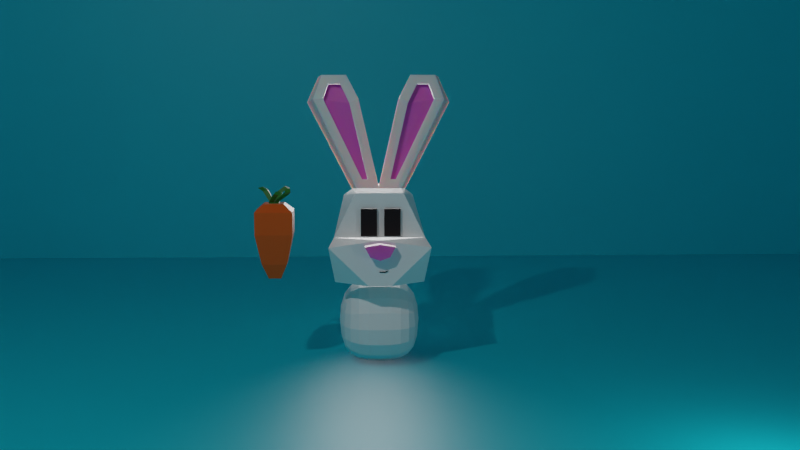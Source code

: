# Source: bunny.blend  (saved by Blender 3.1.7; exported with 4.5.12 LTS)
import bpy
from mathutils import Matrix  # noqa: F401  (used for matrix-valued properties, if any)

bpy.ops.wm.read_factory_settings(use_empty=True)
scene = bpy.context.scene
scene.name = 'Scene'

# ---- collections
col_exports = bpy.data.collections.new('exports'); scene.collection.children.link(col_exports)
col_other = bpy.data.collections.new('other'); scene.collection.children.link(col_other)

# ---- materials (node trees are filled in below, after node groups)
mat_bunny_body = bpy.data.materials.new('bunny_body')
mat_nose = bpy.data.materials.new('nose')
mat_ears = bpy.data.materials.new('ears')
mat_eyes = bpy.data.materials.new('eyes')
mat_background = bpy.data.materials.new('background')
mat_orange = bpy.data.materials.new('orange')
mat_leaves = bpy.data.materials.new('leaves')

# ---- material node trees
mat_bunny_body.use_nodes = True; mat_bunny_body.node_tree.nodes.clear()
_N = mat_bunny_body.node_tree.nodes; _L = mat_bunny_body.node_tree.links
n0 = _N.new('ShaderNodeBsdfPrincipled'); n0.name = 'Principled BSDF'; n0.location = (10, 300)
n0.distribution = 'GGX'
n0.subsurface_method = 'RANDOM_WALK_SKIN'
n0.inputs[0].default_value = (1.0, 1.0, 1.0, 1.0)
n0.inputs[3].default_value = 1.45
n0.inputs[27].default_value = (0.0, 0.0, 0.0, 1.0)
n0.inputs[28].default_value = 1.0
n1 = _N.new('ShaderNodeOutputMaterial'); n1.name = 'Material Output'; n1.location = (300, 300)
_L.new(n0.outputs[0], n1.inputs[0])
n1.is_active_output = True
mat_nose.use_nodes = True; mat_nose.node_tree.nodes.clear()
_N = mat_nose.node_tree.nodes; _L = mat_nose.node_tree.links
n0 = _N.new('ShaderNodeBsdfPrincipled'); n0.name = 'Principled BSDF'; n0.location = (10, 300)
n0.distribution = 'GGX'
n0.subsurface_method = 'RANDOM_WALK_SKIN'
n0.inputs[0].default_value = (0.8, 0.1333, 0.6067, 1.0)
n0.inputs[3].default_value = 1.45
n0.inputs[8].default_value = 1.0
n0.inputs[10].default_value = 0.1117
n0.inputs[27].default_value = (0.0, 0.0, 0.0, 1.0)
n0.inputs[28].default_value = 1.0
n1 = _N.new('ShaderNodeOutputMaterial'); n1.name = 'Material Output'; n1.location = (300, 300)
_L.new(n0.outputs[0], n1.inputs[0])
n1.is_active_output = True
mat_ears.use_nodes = True; mat_ears.node_tree.nodes.clear()
_N = mat_ears.node_tree.nodes; _L = mat_ears.node_tree.links
n0 = _N.new('ShaderNodeBsdfPrincipled'); n0.name = 'Principled BSDF'; n0.location = (10, 300)
n0.distribution = 'GGX'
n0.subsurface_method = 'RANDOM_WALK_SKIN'
n0.inputs[3].default_value = 1.45
n0.inputs[8].default_value = 1.0
n0.inputs[10].default_value = 0.7718
n0.inputs[27].default_value = (0.0, 0.0, 0.0, 1.0)
n0.inputs[28].default_value = 1.0
n1 = _N.new('ShaderNodeOutputMaterial'); n1.name = 'Material Output'; n1.location = (300, 300)
_L.new(n0.outputs[0], n1.inputs[0])
n1.is_active_output = True
mat_eyes.use_nodes = True; mat_eyes.node_tree.nodes.clear()
_N = mat_eyes.node_tree.nodes; _L = mat_eyes.node_tree.links
n0 = _N.new('ShaderNodeBsdfPrincipled'); n0.name = 'Principled BSDF'; n0.location = (10, 300)
n0.distribution = 'GGX'
n0.subsurface_method = 'RANDOM_WALK_SKIN'
n0.inputs[0].default_value = (0.01027, 0.00141, 0.002801, 1.0)
n0.inputs[3].default_value = 1.45
n0.inputs[27].default_value = (0.0, 0.0, 0.0, 1.0)
n0.inputs[28].default_value = 1.0
n1 = _N.new('ShaderNodeOutputMaterial'); n1.name = 'Material Output'; n1.location = (300, 300)
_L.new(n0.outputs[0], n1.inputs[0])
n1.is_active_output = True
mat_background.use_nodes = True; mat_background.node_tree.nodes.clear()
_N = mat_background.node_tree.nodes; _L = mat_background.node_tree.links
n0 = _N.new('ShaderNodeBsdfPrincipled'); n0.name = 'Principled BSDF'; n0.location = (10, 300)
n0.distribution = 'GGX'
n0.subsurface_method = 'RANDOM_WALK_SKIN'
n0.inputs[0].default_value = (0.004321, 0.6515, 0.8, 1.0)
n0.inputs[3].default_value = 1.45
n0.inputs[27].default_value = (0.0, 0.0, 0.0, 1.0)
n0.inputs[28].default_value = 1.0
n1 = _N.new('ShaderNodeOutputMaterial'); n1.name = 'Material Output'; n1.location = (300, 300)
_L.new(n0.outputs[0], n1.inputs[0])
n1.is_active_output = True
mat_orange.use_nodes = True; mat_orange.node_tree.nodes.clear()
_N = mat_orange.node_tree.nodes; _L = mat_orange.node_tree.links
n0 = _N.new('ShaderNodeBsdfPrincipled'); n0.name = 'Principled BSDF'; n0.location = (10, 300)
n0.distribution = 'GGX'
n0.subsurface_method = 'RANDOM_WALK_SKIN'
n0.inputs[0].default_value = (0.8, 0.113, 0.004135, 1.0)
n0.inputs[3].default_value = 1.45
n0.inputs[27].default_value = (0.0, 0.0, 0.0, 1.0)
n0.inputs[28].default_value = 1.0
n1 = _N.new('ShaderNodeOutputMaterial'); n1.name = 'Material Output'; n1.location = (300, 300)
_L.new(n0.outputs[0], n1.inputs[0])
n1.is_active_output = True
mat_leaves.use_nodes = True; mat_leaves.node_tree.nodes.clear()
_N = mat_leaves.node_tree.nodes; _L = mat_leaves.node_tree.links
n0 = _N.new('ShaderNodeBsdfPrincipled'); n0.name = 'Principled BSDF'; n0.location = (10, 300)
n0.distribution = 'GGX'
n0.subsurface_method = 'RANDOM_WALK_SKIN'
n0.inputs[0].default_value = (0.01396, 0.1833, 0.01407, 1.0)
n0.inputs[3].default_value = 1.45
n0.inputs[27].default_value = (0.0, 0.0, 0.0, 1.0)
n0.inputs[28].default_value = 1.0
n1 = _N.new('ShaderNodeOutputMaterial'); n1.name = 'Material Output'; n1.location = (300, 300)
_L.new(n0.outputs[0], n1.inputs[0])
n1.is_active_output = True

# ---- world
world_world = bpy.data.worlds.new('World'); scene.world = world_world
world_world.use_nodes = True; world_world.node_tree.nodes.clear()
_N = world_world.node_tree.nodes; _L = world_world.node_tree.links
n0 = _N.new('ShaderNodeOutputWorld'); n0.name = 'World Output'; n0.location = (300, 300)
n1 = _N.new('ShaderNodeBackground'); n1.name = 'Background'; n1.location = (10, 300)
n1.inputs[0].default_value = (0.05088, 0.05088, 0.05088, 1.0)
_L.new(n1.outputs[0], n0.inputs[0])
n0.is_active_output = True
world_world.color = (0.05088, 0.05088, 0.05088)
world_world.use_sun_shadow = False
world_world.sun_shadow_jitter_overblur = 0.0

# ---- cameras
cam_camera = bpy.data.cameras.new('Camera')
cam_camera.clip_end = 100.0
cam_camera.ortho_scale = 7.314

# ---- lights
light_light_001 = bpy.data.lights.new('Light.001', 'SPOT')
light_light_001.transmission_factor = 0.0
light_light_001.use_shadow = False
light_light_001.energy = 1866.0
light_light_001.shadow_soft_size = 1.853
light_light_001.shadow_maximum_resolution = 0.006
light_light_001.use_absolute_resolution = True
light_light_001.spot_blend = 0.2821
light_light_001.spot_size = 0.8098
light_point = bpy.data.lights.new('Point', 'POINT')
light_point.transmission_factor = 0.0
light_point.energy = 107.6
light_point.shadow_soft_size = 0.25
light_point.shadow_maximum_resolution = 0.006
light_point.use_absolute_resolution = True
light_point_001 = bpy.data.lights.new('Point.001', 'POINT')
light_point_001.transmission_factor = 0.0
light_point_001.energy = 1951.0
light_point_001.shadow_soft_size = 0.25
light_point_001.shadow_maximum_resolution = 0.006
light_point_001.use_absolute_resolution = True

# ---- meshes
me_cube_001 = bpy.data.meshes.new('Cube.001')
me_cube_001.from_pydata([(1.0, -3.234, -1.0), (0.5357, -3.234, 1.0), (1.0, -1.59, -0.7424), (0.8252, -1.218, 0.7323), (0.0, -1.234, -1.0), (0.0, -1.234, 1.0), (0.0, -3.234, -1.0), (0.0, -3.234, 1.0), (0.0, -3.199, 0.003916), (1.02, -3.199, -0.001506), (1.128, -3.811, -0.1351), (0.2584, -3.845, -0.9769), (0.0, -3.845, -0.9769), (0.0, -3.811, 0.02705), (0.0, -2.021, 1.02), (0.6189, -2.018, 0.9646), (0.3856, -2.434, 1.228), (0.0, -2.432, 1.02), (0.4662, -1.764, 3.051), (1.652, -1.759, 2.959), (1.261, -2.458, 3.066), (0.4662, -2.445, 3.051), (0.3341, -3.793, -0.08728), (0.2145, -3.806, -0.3108), (0.0, -3.806, -0.3878), (0.0, -3.793, -0.02938), (0.3352, -4.074, -0.07696), (0.2155, -4.087, -0.3005), (0.0, -4.087, -0.3775), (0.0, -4.074, -0.01906), (0.7427, -1.886, 3.595), (1.383, -1.883, 3.546), (1.142, -2.323, 3.399), (0.8737, -2.323, 3.399), (0.5169, -2.432, 1.02), (1.484, -2.445, 3.051), (0.2611, -2.434, 1.228), (0.6643, -2.46, 2.984), (1.292, -2.254, 3.595), (0.7427, -2.254, 3.595), (1.263, -2.294, 3.038), (0.6665, -2.296, 2.956), (0.2633, -2.27, 1.2), (0.3878, -2.27, 1.2), (1.144, -2.158, 3.371), (0.8759, -2.158, 3.371), (-1.0, -3.234, -1.0), (-0.5357, -3.234, 1.0), (-1.0, -1.59, -0.7424), (-0.8252, -1.218, 0.7323), (-1.02, -3.199, -0.001506), (-1.128, -3.811, -0.1351), (-0.2584, -3.845, -0.9769), (-0.6189, -2.018, 0.9646), (-0.3856, -2.434, 1.228), (-0.4662, -1.764, 3.051), (-1.652, -1.759, 2.959), (-1.261, -2.458, 3.066), (-0.4662, -2.445, 3.051), (-0.3341, -3.793, -0.08728), (-0.2145, -3.806, -0.3108), (-0.3352, -4.074, -0.07696), (-0.2155, -4.087, -0.3005), (-0.7427, -1.886, 3.595), (-1.383, -1.883, 3.546), (-1.142, -2.323, 3.399), (-0.8737, -2.323, 3.399), (-0.5169, -2.432, 1.02), (-1.484, -2.445, 3.051), (-0.2611, -2.434, 1.228), (-0.6643, -2.46, 2.984), (-1.292, -2.254, 3.595), (-0.7427, -2.254, 3.595), (-1.263, -2.294, 3.038), (-0.6665, -2.296, 2.956), (-0.2633, -2.27, 1.2), (-0.3878, -2.27, 1.2), (-1.144, -2.158, 3.371), (-0.8759, -2.158, 3.371)], [], [(4, 5, 3, 2), (2, 3, 1, 9, 0), (4, 2, 0, 6), (3, 5, 14, 15), (6, 0, 11, 12), (8, 9, 1, 7), (11, 10, 13, 12), (9, 8, 13, 10), (0, 9, 10, 11), (32, 33, 45, 44), (7, 1, 34, 17), (1, 3, 15, 34), (18, 21, 39, 30), (15, 14, 18, 19), (34, 15, 19, 35), (23, 24, 25, 22), (27, 26, 29, 28), (22, 25, 29, 26), (24, 23, 27, 28), (23, 22, 26, 27), (31, 30, 39, 38), (35, 19, 31, 38), (20, 32, 44, 40), (19, 18, 30, 31), (16, 36, 17, 34), (20, 16, 34, 35), (36, 37, 21, 17), (33, 32, 38, 39), (37, 33, 39, 21), (32, 20, 35, 38), (42, 43, 40, 41), (41, 40, 44, 45), (16, 20, 40, 43), (37, 36, 42, 41), (33, 37, 41, 45), (36, 16, 43, 42), (4, 48, 49, 5), (48, 46, 50, 47, 49), (4, 6, 46, 48), (49, 53, 14, 5), (6, 12, 52, 46), (8, 7, 47, 50), (52, 12, 13, 51), (50, 51, 13, 8), (46, 52, 51, 50), (65, 77, 78, 66), (7, 17, 67, 47), (47, 67, 53, 49), (55, 63, 72, 58), (53, 56, 55, 14), (67, 68, 56, 53), (60, 59, 25, 24), (62, 28, 29, 61), (59, 61, 29, 25), (24, 28, 62, 60), (60, 62, 61, 59), (64, 71, 72, 63), (68, 71, 64, 56), (57, 73, 77, 65), (56, 64, 63, 55), (54, 67, 17, 69), (57, 68, 67, 54), (69, 17, 58, 70), (66, 72, 71, 65), (70, 58, 72, 66), (65, 71, 68, 57), (75, 74, 73, 76), (74, 78, 77, 73), (54, 76, 73, 57), (70, 74, 75, 69), (66, 78, 74, 70), (69, 75, 76, 54)])
me_cube_001.polygons.foreach_set('material_index', [0, 0, 0, 0, 0, 0, 0, 0, 0, 2, 0, 0, 2, 2, 2, 1, 1, 1, 1, 1, 2, 2, 2, 2, 2, 2, 2, 2, 2, 2, 1, 1, 2, 2, 2, 2, 0, 0, 0, 0, 0, 0, 0, 0, 0, 2, 0, 0, 2, 2, 2, 1, 1, 1, 1, 1, 2, 2, 2, 2, 2, 2, 2, 2, 2, 2, 1, 1, 2, 2, 2, 2])
_uv = me_cube_001.uv_layers.new(name='UVMap')
_uv.uv.foreach_set('vector', [0.375, 0.375, 0.625, 0.375, 0.625, 0.5, 0.375, 0.5, 0.375, 0.5, 0.625, 0.5, 0.625, 0.75, 0.4671, 0.75, 0.375, 0.75, 0.25, 0.5, 0.375, 0.5, 0.375, 0.75, 0.25, 0.75, 0.625, 0.5, 0.625, 0.375, 0.625, 0.375, 0.625, 0.5, 0.25, 0.75, 0.375, 0.75, 0.375, 0.75, 0.25, 0.75, 0.4678, 0.875, 0.4671, 0.75, 0.625, 0.75, 0.625, 0.875, 0.375, 0.75, 0.4671, 0.75, 0.4678, 0.875, 0.375, 0.875, 0.4671, 0.75, 0.4678, 0.875, 0.4678, 0.875, 0.4671, 0.75, 0.375, 0.75, 0.4671, 0.75, 0.4671, 0.75, 0.375, 0.75, 0.625, 0.7875, 0.625, 0.8365, 0.625, 0.8365, 0.625, 0.7875, 0.625, 0.875, 0.625, 0.75, 0.625, 0.75, 0.625, 0.875, 0.625, 0.75, 0.625, 0.5, 0.625, 0.5, 0.625, 0.75, 0.0, 0.0, 0.0, 0.0, 0.0, 0.0, 0.0, 0.0, 0.625, 0.5, 0.625, 0.375, 0.625, 0.375, 0.625, 0.5, 0.625, 0.75, 0.625, 0.5, 0.625, 0.5, 0.625, 0.75, 0.375, 0.75, 0.375, 0.875, 0.4678, 0.875, 0.4671, 0.75, 0.375, 0.75, 0.4671, 0.75, 0.4678, 0.875, 0.375, 0.875, 0.4671, 0.75, 0.4678, 0.875, 0.4678, 0.875, 0.4671, 0.75, 0.375, 0.875, 0.375, 0.75, 0.375, 0.75, 0.375, 0.875, 0.375, 0.75, 0.4671, 0.75, 0.4671, 0.75, 0.375, 0.75, 0.625, 0.5, 0.75, 0.5, 0.75, 0.75, 0.625, 0.75, 0.625, 0.75, 0.625, 0.5, 0.625, 0.5, 0.625, 0.75, 0.625, 0.7773, 0.625, 0.7875, 0.625, 0.7875, 0.625, 0.7773, 0.625, 0.5, 0.625, 0.375, 0.625, 0.375, 0.625, 0.5, 0.625, 0.7988, 0.625, 0.8271, 0.625, 0.875, 0.625, 0.75, 0.625, 0.7773, 0.625, 0.7988, 0.625, 0.75, 0.625, 0.75, 0.625, 0.8271, 0.625, 0.8488, 0.625, 0.875, 0.625, 0.875, 0.625, 0.8365, 0.625, 0.7875, 0.625, 0.75, 0.625, 0.875, 0.625, 0.8488, 0.625, 0.8365, 0.625, 0.875, 0.625, 0.875, 0.625, 0.7875, 0.625, 0.7773, 0.625, 0.75, 0.625, 0.75, 0.625, 0.8271, 0.625, 0.7988, 0.625, 0.7773, 0.625, 0.8488, 0.625, 0.8488, 0.625, 0.7773, 0.625, 0.7875, 0.625, 0.8365, 0.625, 0.7988, 0.625, 0.7773, 0.625, 0.7773, 0.625, 0.7988, 0.625, 0.8488, 0.625, 0.8271, 0.625, 0.8271, 0.625, 0.8488, 0.625, 0.8365, 0.625, 0.8488, 0.625, 0.8488, 0.625, 0.8365, 0.625, 0.8271, 0.625, 0.7988, 0.625, 0.7988, 0.625, 0.8271, 0.375, 0.375, 0.375, 0.5, 0.625, 0.5, 0.625, 0.375, 0.375, 0.5, 0.375, 0.75, 0.4671, 0.75, 0.625, 0.75, 0.625, 0.5, 0.25, 0.5, 0.25, 0.75, 0.375, 0.75, 0.375, 0.5, 0.625, 0.5, 0.625, 0.5, 0.625, 0.375, 0.625, 0.375, 0.25, 0.75, 0.25, 0.75, 0.375, 0.75, 0.375, 0.75, 0.4678, 0.875, 0.625, 0.875, 0.625, 0.75, 0.4671, 0.75, 0.375, 0.75, 0.375, 0.875, 0.4678, 0.875, 0.4671, 0.75, 0.4671, 0.75, 0.4671, 0.75, 0.4678, 0.875, 0.4678, 0.875, 0.375, 0.75, 0.375, 0.75, 0.4671, 0.75, 0.4671, 0.75, 0.625, 0.7875, 0.625, 0.7875, 0.625, 0.8365, 0.625, 0.8365, 0.625, 0.875, 0.625, 0.875, 0.625, 0.75, 0.625, 0.75, 0.625, 0.75, 0.625, 0.75, 0.625, 0.5, 0.625, 0.5, 0.0, 0.0, 0.0, 0.0, 0.0, 0.0, 0.0, 0.0, 0.625, 0.5, 0.625, 0.5, 0.625, 0.375, 0.625, 0.375, 0.625, 0.75, 0.625, 0.75, 0.625, 0.5, 0.625, 0.5, 0.375, 0.75, 0.4671, 0.75, 0.4678, 0.875, 0.375, 0.875, 0.375, 0.75, 0.375, 0.875, 0.4678, 0.875, 0.4671, 0.75, 0.4671, 0.75, 0.4671, 0.75, 0.4678, 0.875, 0.4678, 0.875, 0.375, 0.875, 0.375, 0.875, 0.375, 0.75, 0.375, 0.75, 0.375, 0.75, 0.375, 0.75, 0.4671, 0.75, 0.4671, 0.75, 0.625, 0.5, 0.625, 0.75, 0.75, 0.75, 0.75, 0.5, 0.625, 0.75, 0.625, 0.75, 0.625, 0.5, 0.625, 0.5, 0.625, 0.7773, 0.625, 0.7773, 0.625, 0.7875, 0.625, 0.7875, 0.625, 0.5, 0.625, 0.5, 0.625, 0.375, 0.625, 0.375, 0.625, 0.7988, 0.625, 0.75, 0.625, 0.875, 0.625, 0.8271, 0.625, 0.7773, 0.625, 0.75, 0.625, 0.75, 0.625, 0.7988, 0.625, 0.8271, 0.625, 0.875, 0.625, 0.875, 0.625, 0.8488, 0.625, 0.8365, 0.625, 0.875, 0.625, 0.75, 0.625, 0.7875, 0.625, 0.8488, 0.625, 0.875, 0.625, 0.875, 0.625, 0.8365, 0.625, 0.7875, 0.625, 0.75, 0.625, 0.75, 0.625, 0.7773, 0.625, 0.8271, 0.625, 0.8488, 0.625, 0.7773, 0.625, 0.7988, 0.625, 0.8488, 0.625, 0.8365, 0.625, 0.7875, 0.625, 0.7773, 0.625, 0.7988, 0.625, 0.7988, 0.625, 0.7773, 0.625, 0.7773, 0.625, 0.8488, 0.625, 0.8488, 0.625, 0.8271, 0.625, 0.8271, 0.625, 0.8365, 0.625, 0.8365, 0.625, 0.8488, 0.625, 0.8488, 0.625, 0.8271, 0.625, 0.8271, 0.625, 0.7988, 0.625, 0.7988])
me_cube_001.materials.append(mat_bunny_body)
me_cube_001.materials.append(mat_nose)
me_cube_001.materials.append(mat_ears)
me_cube_001.use_remesh_fix_poles = True
me_cube_001.use_remesh_preserve_attributes = False
me_cube_001.update()
me_cube = bpy.data.meshes.new('Cube')
me_cube.from_pydata([(0.08318, -0.07378, -0.3059), (0.08318, -0.07378, 0.3059), (0.08318, 0.07378, -0.3059), (0.08318, 0.07378, 0.3059), (0.4448, -0.07378, -0.3059), (0.4448, -0.07378, 0.3059), (0.4448, 0.07378, -0.3059), (0.4448, 0.07378, 0.3059), (-0.07697, -0.07378, -0.3059), (-0.07697, -0.07378, 0.3059), (-0.07697, 0.07378, -0.3059), (-0.07697, 0.07378, 0.3059), (-0.4386, -0.07378, -0.3059), (-0.4386, -0.07378, 0.3059), (-0.4386, 0.07378, -0.3059), (-0.4386, 0.07378, 0.3059)], [], [(0, 1, 3, 2), (2, 3, 7, 6), (6, 7, 5, 4), (4, 5, 1, 0), (2, 6, 4, 0), (7, 3, 1, 5), (8, 10, 11, 9), (10, 14, 15, 11), (14, 12, 13, 15), (12, 8, 9, 13), (10, 8, 12, 14), (15, 13, 9, 11)])
_uv = me_cube.uv_layers.new(name='UVMap')
_uv.uv.foreach_set('vector', [0.375, 0.0, 0.625, 0.0, 0.625, 0.25, 0.375, 0.25, 0.375, 0.25, 0.625, 0.25, 0.625, 0.5, 0.375, 0.5, 0.375, 0.5, 0.625, 0.5, 0.625, 0.75, 0.375, 0.75, 0.375, 0.75, 0.625, 0.75, 0.625, 1.0, 0.375, 1.0, 0.125, 0.5, 0.375, 0.5, 0.375, 0.75, 0.125, 0.75, 0.625, 0.5, 0.875, 0.5, 0.875, 0.75, 0.625, 0.75, 0.375, 0.0, 0.375, 0.25, 0.625, 0.25, 0.625, 0.0, 0.375, 0.25, 0.375, 0.5, 0.625, 0.5, 0.625, 0.25, 0.375, 0.5, 0.375, 0.75, 0.625, 0.75, 0.625, 0.5, 0.375, 0.75, 0.375, 1.0, 0.625, 1.0, 0.625, 0.75, 0.125, 0.5, 0.125, 0.75, 0.375, 0.75, 0.375, 0.5, 0.625, 0.5, 0.625, 0.75, 0.875, 0.75, 0.875, 0.5])
me_cube.materials.append(mat_eyes)
me_cube.use_remesh_fix_poles = True
me_cube.use_remesh_preserve_attributes = False
me_cube.update()
me_cube_002 = bpy.data.meshes.new('Cube.002')
me_cube_002.from_pydata([(1.0, -1.227, -1.0), (1.0, -1.227, 1.0), (1.0, 1.227, -1.0), (1.0, 1.227, 1.0), (0.0, 1.227, -1.0), (0.0, 1.227, 1.0), (0.0, -1.227, -1.0), (0.0, -1.227, 1.0), (-1.0, -1.227, -1.0), (-1.0, -1.227, 1.0), (-1.0, 1.227, -1.0), (-1.0, 1.227, 1.0)], [], [(4, 5, 3, 2), (2, 3, 1, 0), (4, 2, 0, 6), (3, 5, 7, 1), (0, 1, 7, 6), (4, 10, 11, 5), (10, 8, 9, 11), (4, 6, 8, 10), (11, 9, 7, 5), (8, 6, 7, 9)])
_uv = me_cube_002.uv_layers.new(name='UVMap')
_uv.uv.foreach_set('vector', [0.375, 0.375, 0.625, 0.375, 0.625, 0.5, 0.375, 0.5, 0.375, 0.5, 0.625, 0.5, 0.625, 0.75, 0.375, 0.75, 0.25, 0.5, 0.375, 0.5, 0.375, 0.75, 0.25, 0.75, 0.625, 0.5, 0.75, 0.5, 0.75, 0.75, 0.625, 0.75, 0.375, 0.75, 0.625, 0.75, 0.625, 0.875, 0.375, 0.875, 0.375, 0.375, 0.375, 0.5, 0.625, 0.5, 0.625, 0.375, 0.375, 0.5, 0.375, 0.75, 0.625, 0.75, 0.625, 0.5, 0.25, 0.5, 0.25, 0.75, 0.375, 0.75, 0.375, 0.5, 0.625, 0.5, 0.625, 0.75, 0.75, 0.75, 0.75, 0.5, 0.375, 0.75, 0.375, 0.875, 0.625, 0.875, 0.625, 0.75])
me_cube_002.materials.append(mat_bunny_body)
me_cube_002.use_remesh_fix_poles = True
me_cube_002.use_remesh_preserve_attributes = False
me_cube_002.update()
me_plane = bpy.data.meshes.new('Plane')
me_plane.from_pydata([(-20.29, -20.29, 0.0), (20.29, -20.29, 0.0), (-20.29, 20.29, 0.0), (20.29, 20.29, 0.0), (-20.29, 20.29, 0.0), (20.29, 20.29, 0.0), (-20.29, 20.29, 40.93), (20.29, 20.29, 40.93), (-20.29, -20.29, 21.26), (20.29, -20.29, 21.26), (-20.29, 20.29, 21.26), (20.29, 20.29, 21.26)], [], [(0, 1, 3, 2), (2, 3, 5, 4), (4, 5, 7, 6), (3, 1, 9, 11), (0, 2, 10, 8)])
_uv = me_plane.uv_layers.new(name='UVMap')
_uv.uv.foreach_set('vector', [0.0, 0.0, 1.0, 0.0, 1.0, 1.0, 0.0, 1.0, 0.0, 1.0, 1.0, 1.0, 1.0, 1.0, 0.0, 1.0, 0.0, 1.0, 1.0, 1.0, 1.0, 1.0, 0.0, 1.0, 1.0, 1.0, 1.0, 0.0, 1.0, 0.0, 1.0, 1.0, 0.0, 0.0, 0.0, 1.0, 0.0, 1.0, 0.0, 0.0])
me_plane.materials.append(mat_background)
me_plane.use_remesh_fix_poles = True
me_plane.use_remesh_preserve_attributes = False
me_plane.update()
me_cube_003 = bpy.data.meshes.new('Cube.003')
me_cube_003.from_pydata([(-0.0819, -0.0138, -0.01261), (-0.1143, -0.0138, 0.01526), (-0.0819, 0.0138, -0.01261), (-0.1143, 0.0138, 0.01526), (0.07165, -0.0138, 0.006839), (0.09212, -0.0138, 0.04734), (0.07165, 0.0138, 0.006839), (0.09212, 0.0138, 0.04734), (0.02046, 0.0138, -0.01261), (-0.03072, 0.0138, -0.01261), (-0.04547, 0.0138, 0.01623), (0.02332, 0.0138, 0.01721), (-0.03072, -0.0138, -0.01261), (0.02046, -0.0138, -0.01261), (0.02332, -0.0138, 0.01721), (-0.04547, -0.0138, 0.01623)], [], [(0, 1, 3, 2), (8, 11, 7, 6), (6, 7, 5, 4), (12, 15, 1, 0), (8, 6, 4, 13), (10, 3, 1, 15), (7, 11, 14, 5), (11, 10, 15, 14), (2, 9, 12, 0), (9, 8, 13, 12), (4, 5, 14, 13), (13, 14, 15, 12), (2, 3, 10, 9), (9, 10, 11, 8)])
_uv = me_cube_003.uv_layers.new(name='UVMap')
_uv.uv.foreach_set('vector', [0.375, 0.0, 0.625, 0.0, 0.625, 0.25, 0.375, 0.25, 0.375, 0.4167, 0.625, 0.4167, 0.625, 0.5, 0.375, 0.5, 0.375, 0.5, 0.625, 0.5, 0.625, 0.75, 0.375, 0.75, 0.375, 0.9167, 0.625, 0.9167, 0.625, 1.0, 0.375, 1.0, 0.2917, 0.5, 0.375, 0.5, 0.375, 0.75, 0.2917, 0.75, 0.7917, 0.5, 0.875, 0.5, 0.875, 0.75, 0.7917, 0.75, 0.625, 0.5, 0.7083, 0.5, 0.7083, 0.75, 0.625, 0.75, 0.7083, 0.5, 0.7917, 0.5, 0.7917, 0.75, 0.7083, 0.75, 0.125, 0.5, 0.2083, 0.5, 0.2083, 0.75, 0.125, 0.75, 0.2083, 0.5, 0.2917, 0.5, 0.2917, 0.75, 0.2083, 0.75, 0.375, 0.75, 0.625, 0.75, 0.625, 0.8333, 0.375, 0.8333, 0.375, 0.8333, 0.625, 0.8333, 0.625, 0.9167, 0.375, 0.9167, 0.375, 0.25, 0.625, 0.25, 0.625, 0.3333, 0.375, 0.3333, 0.375, 0.3333, 0.625, 0.3333, 0.625, 0.4167, 0.375, 0.4167])
me_cube_003.materials.append(mat_eyes)
me_cube_003.use_remesh_fix_poles = True
me_cube_003.use_remesh_preserve_attributes = False
me_cube_003.update()
me_icosphere = bpy.data.meshes.new('Icosphere')
me_icosphere.from_pydata([(0.0, 0.0, -0.4459), (0.3226, -0.2344, -0.1994), (-0.1232, -0.3793, -0.1994), (-0.3988, 0.0, -0.1994), (-0.1232, 0.3793, -0.1994), (0.3226, 0.2344, -0.1994), (0.1232, -0.3793, 0.1994), (-0.3226, -0.2344, 0.1994), (-0.3226, 0.2344, 0.1994), (0.1232, 0.3793, 0.1994), (0.3988, 0.0, 0.1994), (0.0, 0.0, 0.4459), (-0.07244, -0.2229, -0.3793), (0.1896, -0.1378, -0.3793), (0.1172, -0.3607, -0.2344), (0.3793, 0.0, -0.2344), (0.1896, 0.1378, -0.3793), (-0.2344, 0.0, -0.3793), (-0.3069, -0.2229, -0.2344), (-0.07244, 0.2229, -0.3793), (-0.3069, 0.2229, -0.2344), (0.1172, 0.3607, -0.2344), (0.4241, -0.1378, 0.0), (0.4241, 0.1378, 0.0), (0.0, -0.4459, 0.0), (0.2621, -0.3607, 0.0), (-0.4241, -0.1378, 0.0), (-0.2621, -0.3607, 0.0), (-0.2621, 0.3607, 0.0), (-0.4241, 0.1378, 0.0), (0.2621, 0.3607, 0.0), (0.0, 0.4459, 0.0), (0.3069, -0.2229, 0.2344), (-0.1172, -0.3607, 0.2344), (-0.3793, 0.0, 0.2344), (-0.1172, 0.3607, 0.2344), (0.3069, 0.2229, 0.2344), (0.07244, -0.2229, 0.3793), (0.2344, 0.0, 0.3793), (-0.1896, -0.1378, 0.3793), (-0.1896, 0.1378, 0.3793), (0.07244, 0.2229, 0.3793)], [], [(0, 13, 12), (1, 13, 15), (0, 12, 17), (0, 17, 19), (0, 19, 16), (1, 15, 22), (2, 14, 24), (3, 18, 26), (4, 20, 28), (5, 21, 30), (1, 22, 25), (2, 24, 27), (3, 26, 29), (4, 28, 31), (5, 30, 23), (6, 32, 37), (7, 33, 39), (8, 34, 40), (9, 35, 41), (10, 36, 38), (38, 41, 11), (38, 36, 41), (36, 9, 41), (41, 40, 11), (41, 35, 40), (35, 8, 40), (40, 39, 11), (40, 34, 39), (34, 7, 39), (39, 37, 11), (39, 33, 37), (33, 6, 37), (37, 38, 11), (37, 32, 38), (32, 10, 38), (23, 36, 10), (23, 30, 36), (30, 9, 36), (31, 35, 9), (31, 28, 35), (28, 8, 35), (29, 34, 8), (29, 26, 34), (26, 7, 34), (27, 33, 7), (27, 24, 33), (24, 6, 33), (25, 32, 6), (25, 22, 32), (22, 10, 32), (30, 31, 9), (30, 21, 31), (21, 4, 31), (28, 29, 8), (28, 20, 29), (20, 3, 29), (26, 27, 7), (26, 18, 27), (18, 2, 27), (24, 25, 6), (24, 14, 25), (14, 1, 25), (22, 23, 10), (22, 15, 23), (15, 5, 23), (16, 21, 5), (16, 19, 21), (19, 4, 21), (19, 20, 4), (19, 17, 20), (17, 3, 20), (17, 18, 3), (17, 12, 18), (12, 2, 18), (15, 16, 5), (15, 13, 16), (13, 0, 16), (12, 14, 2), (12, 13, 14), (13, 1, 14)])
_uv = me_icosphere.uv_layers.new(name='UVMap')
_uv.uv.foreach_set('vector', [0.1818, 0.0, 0.2273, 0.07873, 0.1364, 0.07873, 0.2727, 0.1575, 0.3182, 0.07873, 0.3636, 0.1575, 0.9091, 0.0, 0.9545, 0.07873, 0.8636, 0.07873, 0.7273, 0.0, 0.7727, 0.07873, 0.6818, 0.07873, 0.5455, 0.0, 0.5909, 0.07873, 0.5, 0.07873, 0.2727, 0.1575, 0.3636, 0.1575, 0.3182, 0.2362, 0.09091, 0.1575, 0.1818, 0.1575, 0.1364, 0.2362, 0.8182, 0.1575, 0.9091, 0.1575, 0.8636, 0.2362, 0.6364, 0.1575, 0.7273, 0.1575, 0.6818, 0.2362, 0.4545, 0.1575, 0.5455, 0.1575, 0.5, 0.2362, 0.2727, 0.1575, 0.3182, 0.2362, 0.2273, 0.2362, 0.09091, 0.1575, 0.1364, 0.2362, 0.04546, 0.2362, 0.8182, 0.1575, 0.8636, 0.2362, 0.7727, 0.2362, 0.6364, 0.1575, 0.6818, 0.2362, 0.5909, 0.2362, 0.4545, 0.1575, 0.5, 0.2362, 0.4091, 0.2362, 0.1818, 0.3149, 0.2727, 0.3149, 0.2273, 0.3937, 0.0, 0.3149, 0.09091, 0.3149, 0.04546, 0.3937, 0.7273, 0.3149, 0.8182, 0.3149, 0.7727, 0.3937, 0.5455, 0.3149, 0.6364, 0.3149, 0.5909, 0.3937, 0.3636, 0.3149, 0.4545, 0.3149, 0.4091, 0.3937, 0.4091, 0.3937, 0.5, 0.3937, 0.4545, 0.4724, 0.4091, 0.3937, 0.4545, 0.3149, 0.5, 0.3937, 0.4545, 0.3149, 0.5455, 0.3149, 0.5, 0.3937, 0.5909, 0.3937, 0.6818, 0.3937, 0.6364, 0.4724, 0.5909, 0.3937, 0.6364, 0.3149, 0.6818, 0.3937, 0.6364, 0.3149, 0.7273, 0.3149, 0.6818, 0.3937, 0.7727, 0.3937, 0.8636, 0.3937, 0.8182, 0.4724, 0.7727, 0.3937, 0.8182, 0.3149, 0.8636, 0.3937, 0.8182, 0.3149, 0.9091, 0.3149, 0.8636, 0.3937, 0.04546, 0.3937, 0.1364, 0.3937, 0.09091, 0.4724, 0.04546, 0.3937, 0.09091, 0.3149, 0.1364, 0.3937, 0.09091, 0.3149, 0.1818, 0.3149, 0.1364, 0.3937, 0.2273, 0.3937, 0.3182, 0.3937, 0.2727, 0.4724, 0.2273, 0.3937, 0.2727, 0.3149, 0.3182, 0.3937, 0.2727, 0.3149, 0.3636, 0.3149, 0.3182, 0.3937, 0.4091, 0.2362, 0.4545, 0.3149, 0.3636, 0.3149, 0.4091, 0.2362, 0.5, 0.2362, 0.4545, 0.3149, 0.5, 0.2362, 0.5455, 0.3149, 0.4545, 0.3149, 0.5909, 0.2362, 0.6364, 0.3149, 0.5455, 0.3149, 0.5909, 0.2362, 0.6818, 0.2362, 0.6364, 0.3149, 0.6818, 0.2362, 0.7273, 0.3149, 0.6364, 0.3149, 0.7727, 0.2362, 0.8182, 0.3149, 0.7273, 0.3149, 0.7727, 0.2362, 0.8636, 0.2362, 0.8182, 0.3149, 0.8636, 0.2362, 0.9091, 0.3149, 0.8182, 0.3149, 0.04546, 0.2362, 0.09091, 0.3149, 0.0, 0.3149, 0.04546, 0.2362, 0.1364, 0.2362, 0.09091, 0.3149, 0.1364, 0.2362, 0.1818, 0.3149, 0.09091, 0.3149, 0.2273, 0.2362, 0.2727, 0.3149, 0.1818, 0.3149, 0.2273, 0.2362, 0.3182, 0.2362, 0.2727, 0.3149, 0.3182, 0.2362, 0.3636, 0.3149, 0.2727, 0.3149, 0.5, 0.2362, 0.5909, 0.2362, 0.5455, 0.3149, 0.5, 0.2362, 0.5455, 0.1575, 0.5909, 0.2362, 0.5455, 0.1575, 0.6364, 0.1575, 0.5909, 0.2362, 0.6818, 0.2362, 0.7727, 0.2362, 0.7273, 0.3149, 0.6818, 0.2362, 0.7273, 0.1575, 0.7727, 0.2362, 0.7273, 0.1575, 0.8182, 0.1575, 0.7727, 0.2362, 0.8636, 0.2362, 0.9545, 0.2362, 0.9091, 0.3149, 0.8636, 0.2362, 0.9091, 0.1575, 0.9545, 0.2362, 0.9091, 0.1575, 1.0, 0.1575, 0.9545, 0.2362, 0.1364, 0.2362, 0.2273, 0.2362, 0.1818, 0.3149, 0.1364, 0.2362, 0.1818, 0.1575, 0.2273, 0.2362, 0.1818, 0.1575, 0.2727, 0.1575, 0.2273, 0.2362, 0.3182, 0.2362, 0.4091, 0.2362, 0.3636, 0.3149, 0.3182, 0.2362, 0.3636, 0.1575, 0.4091, 0.2362, 0.3636, 0.1575, 0.4545, 0.1575, 0.4091, 0.2362, 0.5, 0.07873, 0.5455, 0.1575, 0.4545, 0.1575, 0.5, 0.07873, 0.5909, 0.07873, 0.5455, 0.1575, 0.5909, 0.07873, 0.6364, 0.1575, 0.5455, 0.1575, 0.6818, 0.07873, 0.7273, 0.1575, 0.6364, 0.1575, 0.6818, 0.07873, 0.7727, 0.07873, 0.7273, 0.1575, 0.7727, 0.07873, 0.8182, 0.1575, 0.7273, 0.1575, 0.8636, 0.07873, 0.9091, 0.1575, 0.8182, 0.1575, 0.8636, 0.07873, 0.9545, 0.07873, 0.9091, 0.1575, 0.9545, 0.07873, 1.0, 0.1575, 0.9091, 0.1575, 0.3636, 0.1575, 0.4091, 0.07873, 0.4545, 0.1575, 0.3636, 0.1575, 0.3182, 0.07873, 0.4091, 0.07873, 0.3182, 0.07873, 0.3636, 0.0, 0.4091, 0.07873, 0.1364, 0.07873, 0.1818, 0.1575, 0.09091, 0.1575, 0.1364, 0.07873, 0.2273, 0.07873, 0.1818, 0.1575, 0.2273, 0.07873, 0.2727, 0.1575, 0.1818, 0.1575])
me_icosphere.materials.append(mat_bunny_body)
me_icosphere.use_remesh_fix_poles = True
me_icosphere.use_remesh_preserve_attributes = False
me_icosphere.update()
me_cube_004 = bpy.data.meshes.new('Cube.004')
me_cube_004.from_pydata([(-0.1355, -0.1201, -1.0), (-0.2207, -0.1956, 0.6676), (-0.1355, 0.1201, -1.0), (-0.2207, 0.1956, 0.6676), (0.1355, -0.1201, -1.0), (0.2207, -0.1956, 0.6676), (0.1355, 0.1201, -1.0), (0.2207, 0.1956, 0.6676), (-0.1355, -9.969e-08, -1.0), (-0.4138, -0.3667, 0.0), (-0.2207, -8.742e-08, 0.6676), (-0.4138, 0.3667, 0.0), (0.0, 0.1201, -1.0), (0.0, 0.1956, 0.6676), (0.4138, 0.3667, 0.0), (0.1355, -9.969e-08, -1.0), (0.2207, -8.742e-08, 0.6676), (0.4138, -0.3667, 0.0), (0.0, -0.1201, -1.0), (0.0, -0.1956, 0.6676), (0.0, -0.3667, 0.0), (0.4138, -5.96e-08, 0.0), (0.0, 0.3667, 0.0), (-0.4138, -5.96e-08, 0.0), (-0.1355, -0.06003, -1.0), (-0.4138, -0.3667, 0.5), (-0.2207, 0.09779, 0.6676), (-0.2746, 0.2434, -0.6681), (-0.06774, 0.1201, -1.0), (0.1104, 0.1956, 0.6676), (0.2746, 0.2434, -0.6681), (0.1355, 0.06003, -1.0), (0.2207, -0.09779, 0.6676), (0.2746, -0.2434, -0.6681), (0.06774, -0.1201, -1.0), (-0.1104, -0.1956, 0.6676), (-0.1355, 0.06003, -1.0), (-0.2746, -0.2434, -0.6681), (-0.2207, -0.09779, 0.6676), (-0.4138, 0.3667, 0.5), (0.06774, 0.1201, -1.0), (-0.1104, 0.1956, 0.6676), (0.4138, 0.3667, 0.5), (0.1355, -0.06003, -1.0), (0.2207, 0.09779, 0.6676), (0.4138, -0.3667, 0.5), (-0.06774, -0.1201, -1.0), (0.1104, -0.1956, 0.6676), (0.0, -0.09779, 0.6676), (0.0, 0.09779, 0.6676), (0.1104, -8.742e-08, 0.6676), (-0.1104, -8.742e-08, 0.6676), (-0.2069, -0.3667, 0.0), (0.2069, -0.3667, 0.0), (0.0, -0.2434, -0.6681), (0.0, -0.3667, 0.5), (0.4138, -0.1833, 0.0), (0.4138, 0.1833, 0.0), (0.2746, -7.965e-08, -0.6681), (0.4138, -5.96e-08, 0.5), (0.2069, 0.3667, 0.0), (-0.2069, 0.3667, 0.0), (0.0, 0.2434, -0.6681), (0.0, 0.3667, 0.5), (-0.4138, 0.1833, 0.0), (-0.4138, -0.1833, 0.0), (-0.2746, -7.965e-08, -0.6681), (-0.4138, -5.96e-08, 0.5), (-0.4138, -0.1833, 0.5), (-0.2746, -0.1217, -0.6681), (-0.2746, 0.1217, -0.6681), (-0.2069, 0.3667, 0.5), (-0.1373, 0.2434, -0.6681), (0.1373, 0.2434, -0.6681), (0.4138, 0.1833, 0.5), (0.2746, 0.1217, -0.6681), (0.2746, -0.1217, -0.6681), (0.2069, -0.3667, 0.5), (0.1373, -0.2434, -0.6681), (-0.1373, -0.2434, -0.6681), (-0.1104, 0.09779, 0.6676), (0.1104, 0.09779, 0.6676), (0.1104, -0.09779, 0.6676), (-0.1104, -0.09779, 0.6676), (-0.2069, -0.3667, 0.5), (0.4138, -0.1833, 0.5), (0.2069, 0.3667, 0.5), (-0.4138, 0.1833, 0.5), (-0.006455, 0.0954, 0.7021), (0.01049, -0.002799, 0.7089), (-0.1047, 0.001309, 0.7017), (-0.006177, -0.09737, 0.7001), (0.1176, 0.001147, 0.7044), (-0.1114, 0.09532, 0.6915), (0.1066, 0.1021, 0.7079), (0.1073, -0.1011, 0.706), (-0.1132, -0.094, 0.6973), (-0.149, 0.1801, 0.9501), (-0.1483, 0.08233, 0.9521), (-0.2546, 0.08095, 0.9228), (-0.2554, 0.1787, 0.9208), (-0.2584, 0.3033, 1.001), (-0.2644, 0.2057, 0.9986), (-0.3723, 0.2128, 0.9765), (-0.3663, 0.3104, 0.9786), (0.06461, 0.2267, 0.9117), (0.06264, 0.129, 0.9134), (0.1701, 0.12, 0.8927), (0.1762, 0.2176, 0.8936), (0.2427, 0.2773, 1.021), (0.2198, 0.1822, 1.023), (0.3104, 0.1527, 0.968), (0.3379, 0.2465, 0.9672), (0.002362, -0.1489, 0.8843), (0.1119, -0.1767, 0.8835), (0.08519, -0.2566, 0.8365), (-0.0222, -0.2344, 0.849), (0.05341, -0.2741, 0.9564), (0.1593, -0.3119, 0.9452), (0.1235, -0.3765, 0.8833), (0.01927, -0.347, 0.9045), (0.2372, -0.07491, 0.9161), (0.2307, -0.1603, 0.8718), (0.3433, -0.06034, 0.9204), (0.3437, -0.1561, 0.8833), (0.2594, -0.2387, 0.9928), (0.2688, -0.2946, 0.9148), (0.3615, -0.2133, 1.014), (0.3791, -0.2806, 0.9384)], [], [(87, 26, 3, 39), (86, 29, 7, 42), (85, 32, 5, 45), (84, 35, 1, 25), (83, 38, 1, 35), (82, 48, 19, 47), (80, 51, 90, 93), (80, 26, 10, 51), (79, 52, 9, 37), (78, 53, 20, 54), (77, 47, 19, 55), (76, 56, 17, 33), (75, 57, 21, 58), (74, 44, 16, 59), (73, 60, 14, 30), (72, 61, 22, 62), (71, 41, 13, 63), (70, 64, 11, 27), (69, 65, 23, 66), (68, 38, 10, 67), (65, 68, 67, 23), (9, 25, 68, 65), (25, 1, 38, 68), (24, 69, 66, 8), (0, 37, 69, 24), (37, 9, 65, 69), (36, 70, 27, 2), (8, 66, 70, 36), (66, 23, 64, 70), (61, 71, 63, 22), (11, 39, 71, 61), (39, 3, 41, 71), (28, 72, 62, 12), (2, 27, 72, 28), (27, 11, 61, 72), (40, 73, 30, 6), (12, 62, 73, 40), (62, 22, 60, 73), (57, 74, 59, 21), (14, 42, 74, 57), (42, 7, 44, 74), (31, 75, 58, 15), (6, 30, 75, 31), (30, 14, 57, 75), (43, 76, 33, 4), (15, 58, 76, 43), (58, 21, 56, 76), (53, 77, 55, 20), (17, 45, 77, 53), (45, 5, 47, 77), (34, 78, 54, 18), (4, 33, 78, 34), (33, 17, 53, 78), (46, 79, 37, 0), (18, 54, 79, 46), (54, 20, 52, 79), (48, 82, 95, 91), (13, 41, 80, 49), (41, 3, 26, 80), (44, 81, 50, 16), (7, 29, 81, 44), (29, 13, 49, 81), (32, 82, 47, 5), (16, 50, 82, 32), (49, 80, 93, 88), (48, 83, 35, 19), (51, 83, 96, 90), (51, 10, 38, 83), (52, 84, 25, 9), (20, 55, 84, 52), (55, 19, 35, 84), (56, 85, 45, 17), (21, 59, 85, 56), (59, 16, 32, 85), (60, 86, 42, 14), (22, 63, 86, 60), (63, 13, 29, 86), (64, 87, 39, 11), (23, 67, 87, 64), (67, 10, 26, 87), (43, 4, 34, 18, 46, 0, 24, 8, 36, 2, 28, 12, 40, 6, 31, 15), (88, 89, 106, 105), (93, 90, 99, 100), (89, 91, 122, 121), (91, 89, 114, 115), (82, 50, 92, 95), (81, 49, 88, 94), (83, 48, 91, 96), (50, 81, 94, 92), (100, 99, 103, 104), (89, 88, 97, 98), (88, 93, 100, 97), (90, 89, 98, 99), (101, 104, 103, 102), (98, 97, 101, 102), (97, 100, 104, 101), (99, 98, 102, 103), (108, 105, 109, 112), (94, 88, 105, 108), (89, 92, 107, 106), (92, 94, 108, 107), (112, 109, 110, 111), (106, 107, 111, 110), (107, 108, 112, 111), (105, 106, 110, 109), (114, 113, 117, 118), (96, 91, 115, 116), (89, 90, 113, 114), (90, 96, 116, 113), (118, 117, 120, 119), (116, 115, 119, 120), (115, 114, 118, 119), (113, 116, 120, 117), (124, 123, 127, 128), (91, 95, 124, 122), (92, 89, 121, 123), (95, 92, 123, 124), (127, 125, 126, 128), (121, 122, 126, 125), (122, 124, 128, 126), (123, 121, 125, 127)])
me_cube_004.polygons.foreach_set('material_index', [0, 0, 0, 0, 0, 0, 1, 0, 0, 0, 0, 0, 0, 0, 0, 0, 0, 0, 0, 0, 0, 0, 0, 0, 0, 0, 0, 0, 0, 0, 0, 0, 0, 0, 0, 0, 0, 0, 0, 0, 0, 0, 0, 0, 0, 0, 0, 0, 0, 0, 0, 0, 0, 0, 0, 0, 1, 0, 0, 0, 0, 0, 0, 0, 1, 0, 1, 0, 0, 0, 0, 0, 0, 0, 0, 0, 0, 0, 0, 0, 0, 1, 1, 1, 1, 1, 1, 1, 1, 1, 1, 1, 1, 1, 1, 1, 1, 1, 1, 1, 1, 1, 1, 1, 1, 1, 1, 1, 1, 1, 1, 1, 1, 1, 1, 1, 1, 1, 1, 1, 1])
_uv = me_cube_004.uv_layers.new(name='UVMap')
_uv.uv.foreach_set('vector', [0.5625, 0.1875, 0.625, 0.1875, 0.625, 0.25, 0.5625, 0.25, 0.5625, 0.4375, 0.625, 0.4375, 0.625, 0.5, 0.5625, 0.5, 0.5625, 0.6875, 0.625, 0.6875, 0.625, 0.75, 0.5625, 0.75, 0.5625, 0.9375, 0.625, 0.9375, 0.625, 1.0, 0.5625, 1.0, 0.8125, 0.6875, 0.875, 0.6875, 0.875, 0.75, 0.8125, 0.75, 0.6875, 0.6875, 0.75, 0.6875, 0.75, 0.75, 0.6875, 0.75, 0.8125, 0.5625, 0.8125, 0.625, 0.8125, 0.625, 0.8125, 0.5625, 0.8125, 0.5625, 0.875, 0.5625, 0.875, 0.625, 0.8125, 0.625, 0.4375, 0.9375, 0.5, 0.9375, 0.5, 1.0, 0.4375, 1.0, 0.4375, 0.8125, 0.5, 0.8125, 0.5, 0.875, 0.4375, 0.875, 0.5625, 0.8125, 0.625, 0.8125, 0.625, 0.875, 0.5625, 0.875, 0.4375, 0.6875, 0.5, 0.6875, 0.5, 0.75, 0.4375, 0.75, 0.4375, 0.5625, 0.5, 0.5625, 0.5, 0.625, 0.4375, 0.625, 0.5625, 0.5625, 0.625, 0.5625, 0.625, 0.625, 0.5625, 0.625, 0.4375, 0.4375, 0.5, 0.4375, 0.5, 0.5, 0.4375, 0.5, 0.4375, 0.3125, 0.5, 0.3125, 0.5, 0.375, 0.4375, 0.375, 0.5625, 0.3125, 0.625, 0.3125, 0.625, 0.375, 0.5625, 0.375, 0.4375, 0.1875, 0.5, 0.1875, 0.5, 0.25, 0.4375, 0.25, 0.4375, 0.0625, 0.5, 0.0625, 0.5, 0.125, 0.4375, 0.125, 0.5625, 0.0625, 0.625, 0.0625, 0.625, 0.125, 0.5625, 0.125, 0.5, 0.0625, 0.5625, 0.0625, 0.5625, 0.125, 0.5, 0.125, 0.5, 0.0, 0.5625, 0.0, 0.5625, 0.0625, 0.5, 0.0625, 0.5625, 0.0, 0.625, 0.0, 0.625, 0.0625, 0.5625, 0.0625, 0.375, 0.0625, 0.4375, 0.0625, 0.4375, 0.125, 0.375, 0.125, 0.375, 0.0, 0.4375, 0.0, 0.4375, 0.0625, 0.375, 0.0625, 0.4375, 0.0, 0.5, 0.0, 0.5, 0.0625, 0.4375, 0.0625, 0.375, 0.1875, 0.4375, 0.1875, 0.4375, 0.25, 0.375, 0.25, 0.375, 0.125, 0.4375, 0.125, 0.4375, 0.1875, 0.375, 0.1875, 0.4375, 0.125, 0.5, 0.125, 0.5, 0.1875, 0.4375, 0.1875, 0.5, 0.3125, 0.5625, 0.3125, 0.5625, 0.375, 0.5, 0.375, 0.5, 0.25, 0.5625, 0.25, 0.5625, 0.3125, 0.5, 0.3125, 0.5625, 0.25, 0.625, 0.25, 0.625, 0.3125, 0.5625, 0.3125, 0.375, 0.3125, 0.4375, 0.3125, 0.4375, 0.375, 0.375, 0.375, 0.375, 0.25, 0.4375, 0.25, 0.4375, 0.3125, 0.375, 0.3125, 0.4375, 0.25, 0.5, 0.25, 0.5, 0.3125, 0.4375, 0.3125, 0.375, 0.4375, 0.4375, 0.4375, 0.4375, 0.5, 0.375, 0.5, 0.375, 0.375, 0.4375, 0.375, 0.4375, 0.4375, 0.375, 0.4375, 0.4375, 0.375, 0.5, 0.375, 0.5, 0.4375, 0.4375, 0.4375, 0.5, 0.5625, 0.5625, 0.5625, 0.5625, 0.625, 0.5, 0.625, 0.5, 0.5, 0.5625, 0.5, 0.5625, 0.5625, 0.5, 0.5625, 0.5625, 0.5, 0.625, 0.5, 0.625, 0.5625, 0.5625, 0.5625, 0.375, 0.5625, 0.4375, 0.5625, 0.4375, 0.625, 0.375, 0.625, 0.375, 0.5, 0.4375, 0.5, 0.4375, 0.5625, 0.375, 0.5625, 0.4375, 0.5, 0.5, 0.5, 0.5, 0.5625, 0.4375, 0.5625, 0.375, 0.6875, 0.4375, 0.6875, 0.4375, 0.75, 0.375, 0.75, 0.375, 0.625, 0.4375, 0.625, 0.4375, 0.6875, 0.375, 0.6875, 0.4375, 0.625, 0.5, 0.625, 0.5, 0.6875, 0.4375, 0.6875, 0.5, 0.8125, 0.5625, 0.8125, 0.5625, 0.875, 0.5, 0.875, 0.5, 0.75, 0.5625, 0.75, 0.5625, 0.8125, 0.5, 0.8125, 0.5625, 0.75, 0.625, 0.75, 0.625, 0.8125, 0.5625, 0.8125, 0.375, 0.8125, 0.4375, 0.8125, 0.4375, 0.875, 0.375, 0.875, 0.375, 0.75, 0.4375, 0.75, 0.4375, 0.8125, 0.375, 0.8125, 0.4375, 0.75, 0.5, 0.75, 0.5, 0.8125, 0.4375, 0.8125, 0.375, 0.9375, 0.4375, 0.9375, 0.4375, 1.0, 0.375, 1.0, 0.375, 0.875, 0.4375, 0.875, 0.4375, 0.9375, 0.375, 0.9375, 0.4375, 0.875, 0.5, 0.875, 0.5, 0.9375, 0.4375, 0.9375, 0.75, 0.6875, 0.6875, 0.6875, 0.6875, 0.6875, 0.75, 0.6875, 0.75, 0.5, 0.8125, 0.5, 0.8125, 0.5625, 0.75, 0.5625, 0.8125, 0.5, 0.875, 0.5, 0.875, 0.5625, 0.8125, 0.5625, 0.625, 0.5625, 0.6875, 0.5625, 0.6875, 0.625, 0.625, 0.625, 0.625, 0.5, 0.6875, 0.5, 0.6875, 0.5625, 0.625, 0.5625, 0.6875, 0.5, 0.75, 0.5, 0.75, 0.5625, 0.6875, 0.5625, 0.625, 0.6875, 0.6875, 0.6875, 0.6875, 0.75, 0.625, 0.75, 0.625, 0.625, 0.6875, 0.625, 0.6875, 0.6875, 0.625, 0.6875, 0.75, 0.5625, 0.8125, 0.5625, 0.8125, 0.5625, 0.75, 0.5625, 0.75, 0.6875, 0.8125, 0.6875, 0.8125, 0.75, 0.75, 0.75, 0.8125, 0.625, 0.8125, 0.6875, 0.8125, 0.6875, 0.8125, 0.625, 0.8125, 0.625, 0.875, 0.625, 0.875, 0.6875, 0.8125, 0.6875, 0.5, 0.9375, 0.5625, 0.9375, 0.5625, 1.0, 0.5, 1.0, 0.5, 0.875, 0.5625, 0.875, 0.5625, 0.9375, 0.5, 0.9375, 0.5625, 0.875, 0.625, 0.875, 0.625, 0.9375, 0.5625, 0.9375, 0.5, 0.6875, 0.5625, 0.6875, 0.5625, 0.75, 0.5, 0.75, 0.5, 0.625, 0.5625, 0.625, 0.5625, 0.6875, 0.5, 0.6875, 0.5625, 0.625, 0.625, 0.625, 0.625, 0.6875, 0.5625, 0.6875, 0.5, 0.4375, 0.5625, 0.4375, 0.5625, 0.5, 0.5, 0.5, 0.5, 0.375, 0.5625, 0.375, 0.5625, 0.4375, 0.5, 0.4375, 0.5625, 0.375, 0.625, 0.375, 0.625, 0.4375, 0.5625, 0.4375, 0.5, 0.1875, 0.5625, 0.1875, 0.5625, 0.25, 0.5, 0.25, 0.5, 0.125, 0.5625, 0.125, 0.5625, 0.1875, 0.5, 0.1875, 0.5625, 0.125, 0.625, 0.125, 0.625, 0.1875, 0.5625, 0.1875, 0.375, 0.6875, 0.375, 0.75, 0.375, 0.8125, 0.375, 0.875, 0.375, 0.9375, 0.375, 1.0, 0.375, 0.0625, 0.375, 0.125, 0.375, 0.1875, 0.375, 0.25, 0.375, 0.3125, 0.375, 0.375, 0.375, 0.4375, 0.375, 0.5, 0.375, 0.5625, 0.375, 0.625, 0.75, 0.5625, 0.75, 0.625, 0.75, 0.625, 0.75, 0.5625, 0.8125, 0.5625, 0.8125, 0.625, 0.8125, 0.625, 0.8125, 0.5625, 0.75, 0.625, 0.75, 0.6875, 0.75, 0.6875, 0.75, 0.625, 0.75, 0.6875, 0.75, 0.625, 0.75, 0.625, 0.75, 0.6875, 0.6875, 0.6875, 0.6875, 0.625, 0.6875, 0.625, 0.6875, 0.6875, 0.6875, 0.5625, 0.75, 0.5625, 0.75, 0.5625, 0.6875, 0.5625, 0.8125, 0.6875, 0.75, 0.6875, 0.75, 0.6875, 0.8125, 0.6875, 0.6875, 0.625, 0.6875, 0.5625, 0.6875, 0.5625, 0.6875, 0.625, 0.8125, 0.5625, 0.8125, 0.625, 0.8125, 0.625, 0.8125, 0.5625, 0.75, 0.625, 0.75, 0.5625, 0.75, 0.5625, 0.75, 0.625, 0.75, 0.5625, 0.8125, 0.5625, 0.8125, 0.5625, 0.75, 0.5625, 0.8125, 0.625, 0.75, 0.625, 0.75, 0.625, 0.8125, 0.625, 0.75, 0.5625, 0.8125, 0.5625, 0.8125, 0.625, 0.75, 0.625, 0.75, 0.625, 0.75, 0.5625, 0.75, 0.5625, 0.75, 0.625, 0.75, 0.5625, 0.8125, 0.5625, 0.8125, 0.5625, 0.75, 0.5625, 0.8125, 0.625, 0.75, 0.625, 0.75, 0.625, 0.8125, 0.625, 0.6875, 0.5625, 0.75, 0.5625, 0.75, 0.5625, 0.6875, 0.5625, 0.6875, 0.5625, 0.75, 0.5625, 0.75, 0.5625, 0.6875, 0.5625, 0.75, 0.625, 0.6875, 0.625, 0.6875, 0.625, 0.75, 0.625, 0.6875, 0.625, 0.6875, 0.5625, 0.6875, 0.5625, 0.6875, 0.625, 0.6875, 0.5625, 0.75, 0.5625, 0.75, 0.625, 0.6875, 0.625, 0.75, 0.625, 0.6875, 0.625, 0.6875, 0.625, 0.75, 0.625, 0.6875, 0.625, 0.6875, 0.5625, 0.6875, 0.5625, 0.6875, 0.625, 0.75, 0.5625, 0.75, 0.625, 0.75, 0.625, 0.75, 0.5625, 0.75, 0.625, 0.8125, 0.625, 0.8125, 0.625, 0.75, 0.625, 0.8125, 0.6875, 0.75, 0.6875, 0.75, 0.6875, 0.8125, 0.6875, 0.75, 0.625, 0.8125, 0.625, 0.8125, 0.625, 0.75, 0.625, 0.8125, 0.625, 0.8125, 0.6875, 0.8125, 0.6875, 0.8125, 0.625, 0.75, 0.625, 0.8125, 0.625, 0.8125, 0.6875, 0.75, 0.6875, 0.8125, 0.6875, 0.75, 0.6875, 0.75, 0.6875, 0.8125, 0.6875, 0.75, 0.6875, 0.75, 0.625, 0.75, 0.625, 0.75, 0.6875, 0.8125, 0.625, 0.8125, 0.6875, 0.8125, 0.6875, 0.8125, 0.625, 0.6875, 0.6875, 0.6875, 0.625, 0.6875, 0.625, 0.6875, 0.6875, 0.75, 0.6875, 0.6875, 0.6875, 0.6875, 0.6875, 0.75, 0.6875, 0.6875, 0.625, 0.75, 0.625, 0.75, 0.625, 0.6875, 0.625, 0.6875, 0.6875, 0.6875, 0.625, 0.6875, 0.625, 0.6875, 0.6875, 0.6875, 0.625, 0.75, 0.625, 0.75, 0.6875, 0.6875, 0.6875, 0.75, 0.625, 0.75, 0.6875, 0.75, 0.6875, 0.75, 0.625, 0.75, 0.6875, 0.6875, 0.6875, 0.6875, 0.6875, 0.75, 0.6875, 0.6875, 0.625, 0.75, 0.625, 0.75, 0.625, 0.6875, 0.625])
me_cube_004.materials.append(mat_orange)
me_cube_004.materials.append(mat_leaves)
me_cube_004.use_remesh_fix_poles = True
me_cube_004.use_remesh_preserve_attributes = False
me_cube_004.update()
arm_armature = bpy.data.armatures.new('Armature')  # bones are not reproduced
arm_armature_001 = bpy.data.armatures.new('Armature.001')  # bones are not reproduced

# ---- objects
ob_head = bpy.data.objects.new('head', me_cube_001)
ob_eyes = bpy.data.objects.new('eyes', me_cube)
ob_body = bpy.data.objects.new('body', me_cube_002)
ob_floor = bpy.data.objects.new('floor', me_plane)
ob_mouth = bpy.data.objects.new('mouth', me_cube_003)
ob_head_group = bpy.data.objects.new('head-group', None)
ob_icosphere = bpy.data.objects.new('Icosphere', me_icosphere)
ob_armature = bpy.data.objects.new('Armature', arm_armature)
ob_armature_001 = bpy.data.objects.new('Armature.001', arm_armature_001)
ob_carrot = bpy.data.objects.new('carrot', me_cube_004)
ob_camera = bpy.data.objects.new('Camera', cam_camera)
ob_light_001 = bpy.data.objects.new('Light.001', light_light_001)
ob_point = bpy.data.objects.new('Point', light_point)
ob_point_001 = bpy.data.objects.new('Point.001', light_point_001)

# ---- transforms, parenting, visibility, modifiers, constraints
ob_head.parent = ob_head_group
ob_head.matrix_parent_inverse = Matrix(((1.0, -0.0, 0.0, 0.03665), (-0.0, 1.0, -0.0, 1.605), (-0.0, 0.0, 1.0, -2.066), (-0.0, 0.0, -0.0, 1.0)))
ob_head.location = (0.0, 0.0, 3.054)
ob_eyes.parent = ob_head_group
ob_eyes.matrix_parent_inverse = Matrix(((1.0, -0.0, 0.0, 0.03665), (-0.0, 1.0, -0.0, 1.605), (-0.0, 0.0, 1.0, -2.066), (-0.0, 0.0, -0.0, 1.0)))
ob_eyes.location = (0.01979, -3.228, 3.405)
ob_body.location = (0.0, 0.134, 0.9908)
_m = ob_body.modifiers.new('Subdivision', 'SUBSURF')
_m.levels = 2
_m = ob_body.modifiers.new('ParticleSystem', 'PARTICLE_SYSTEM')
ob_floor.location = (0.0, -5.966, 0.0)
ob_mouth.parent = ob_head_group
ob_mouth.matrix_parent_inverse = Matrix(((1.0, -0.0, 0.0, 0.03665), (-0.0, 1.0, -0.0, 1.605), (-0.0, 0.0, 1.0, -2.066), (-0.0, 0.0, -0.0, 1.0)))
ob_mouth.location = (0.08611, -3.838, 2.385)
ob_head_group.location = (-0.03665, 0.8544, 2.066)
ob_icosphere.location = (-0.03665, 1.577, 0.5618)
ob_armature.location = (-0.3412, 0.3009, 4.261)
ob_armature.rotation_euler = (7.887e-09, -0.3346, -4.671e-08)
ob_armature.scale = (1.145, 1.145, 1.145)
ob_armature_001.location = (0.392, 0.3348, 4.261)
ob_armature_001.rotation_euler = (7.887e-09, -0.3346, -4.671e-08)
ob_armature_001.scale = (1.145, 1.145, 1.145)
ob_carrot.location = (-2.321, -0.9074, 3.192)
ob_camera.location = (-0.3663, -25.28, 6.914)
ob_camera.rotation_euler = (1.426, 2.484e-06, -0.03352)
ob_camera.lock_rotations_4d = False
ob_camera.empty_display_type = 'ARROWS'
ob_camera.color = (0.0, 0.0, 0.0, 0.0)
ob_camera.display_type = 'WIRE'
ob_camera.lineart.crease_threshold = 0.0
ob_light_001.location = (-0.1699, 7.542, 4.475)
ob_light_001.rotation_euler = (1.57, 0.2594, 3.137)
ob_light_001.lock_rotations_4d = False
ob_light_001.empty_display_type = 'ARROWS'
ob_light_001.color = (0.0, 0.0, 0.0, 0.0)
ob_light_001.lineart.crease_threshold = 0.0
ob_point.location = (6.87, -7.065, 2.127)
ob_point_001.location = (-6.777, -14.17, 15.34)

# ---- collection membership
col_exports.objects.link(ob_head)
col_exports.objects.link(ob_eyes)
col_exports.objects.link(ob_body)
col_exports.objects.link(ob_floor)
col_exports.objects.link(ob_mouth)
col_exports.objects.link(ob_head_group)
col_exports.objects.link(ob_icosphere)
col_exports.objects.link(ob_armature)
col_exports.objects.link(ob_armature_001)
col_exports.objects.link(ob_carrot)
col_other.objects.link(ob_camera)
col_other.objects.link(ob_light_001)
col_other.objects.link(ob_point)
col_other.objects.link(ob_point_001)

# ---- scene / render settings (as saved in the file)
scene.camera = ob_camera
scene.frame_start = 1; scene.frame_end = 250; scene.frame_set(1)
scene.render.engine = 'CYCLES'
scene.cycles.sampling_pattern = 'TABULATED_SOBOL'
scene.cycles.use_light_tree = False
scene.eevee.use_gtao = True
scene.eevee.gtao_distance = 7.5
scene.view_settings.view_transform = 'Filmic'
bpy.context.view_layer.update()
